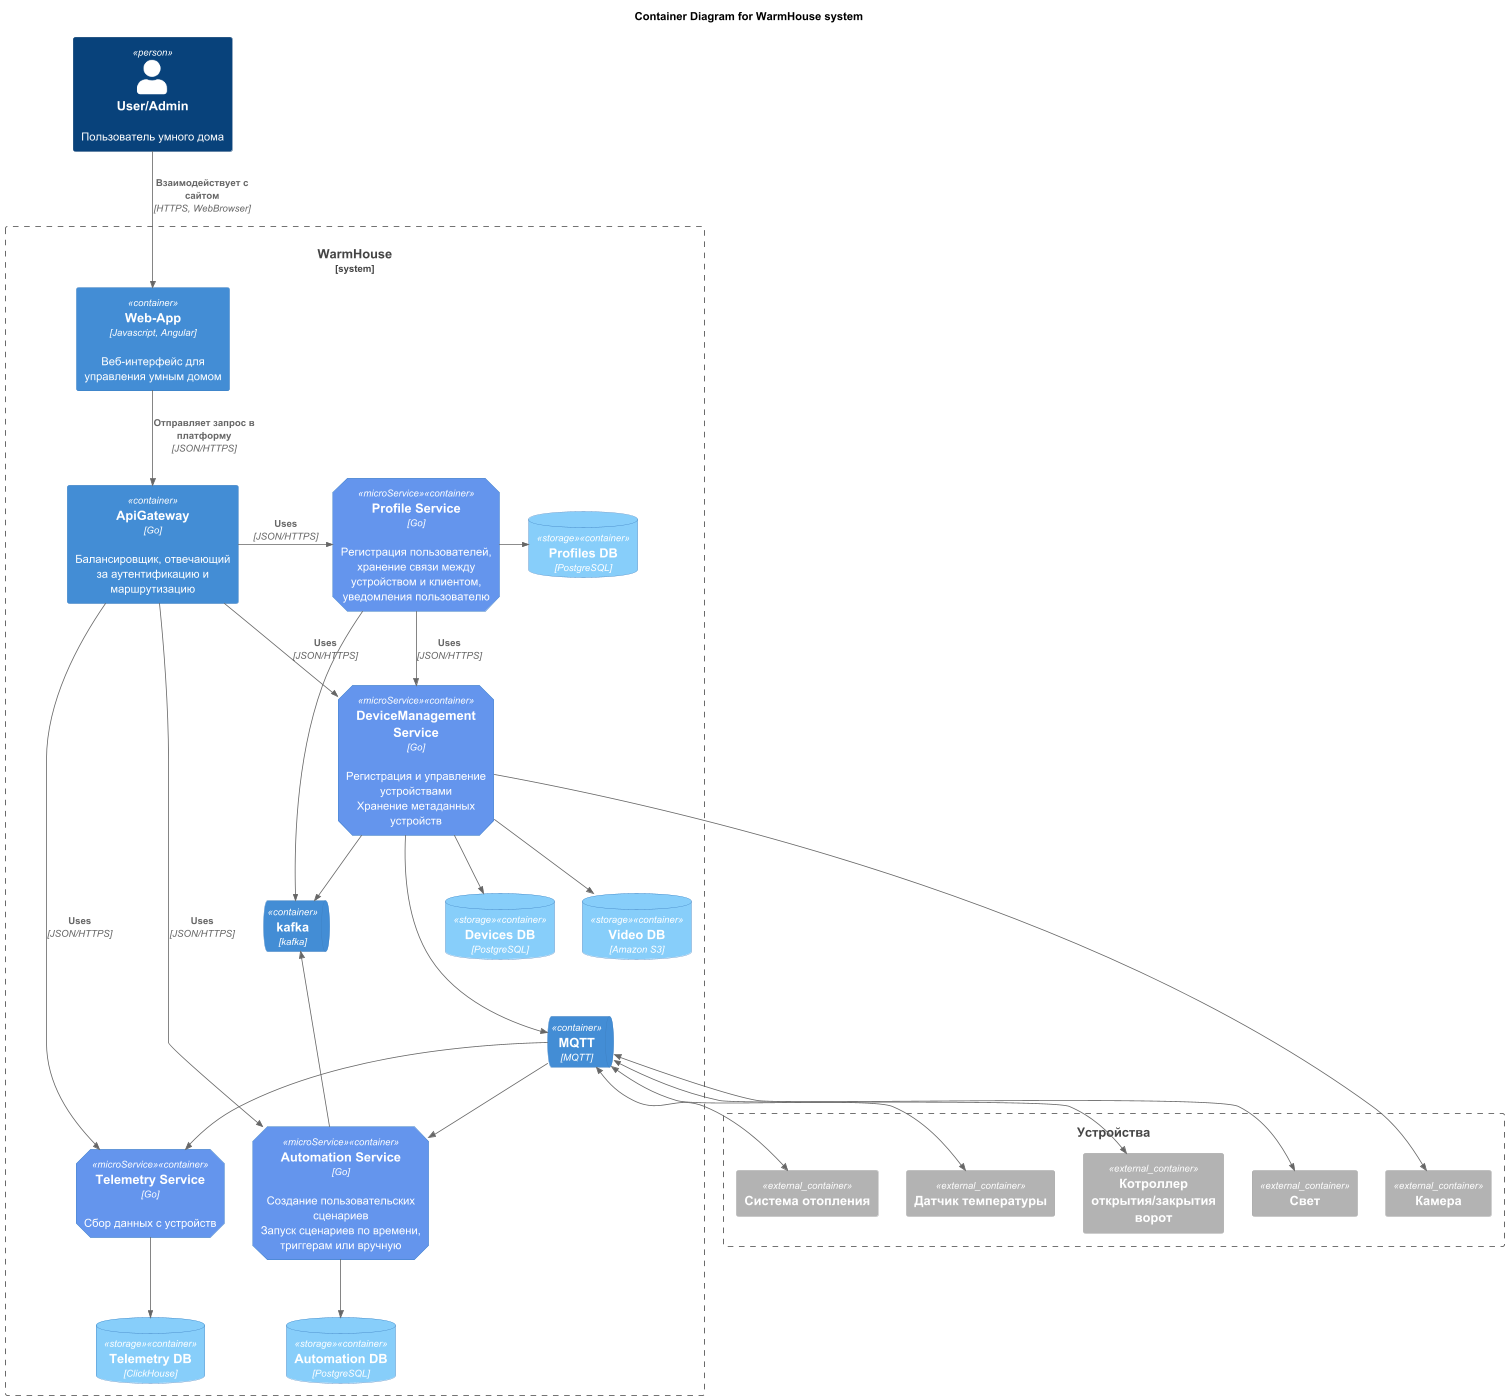

The diagram above was rendered by PlantUML. Its source (embedded in the PNG):
@startuml

!include ./C4_Container.puml
title Container Diagram for WarmHouse system

AddElementTag("microService", $shape=EightSidedShape(), $bgColor="CornflowerBlue", $fontColor="white", $legendText="micro service\neight sided")
AddElementTag("storage", $shape=RoundedBoxShape(), $bgColor="lightSkyBlue", $fontColor="white")


Person(user, User/Admin, "Пользователь умного дома")

System_Boundary(c1, "WarmHouse") {
    Container(web_app, "Web-App", "Javascript, Angular", "Веб-интерфейс для управления умным домом")

    Container(api_gateway, "ApiGateway", "Go", "Балансировщик, отвечающий за аутентификацию и маршрутизацию")


    Container(profile_service, "Profile Service", "Go", "Регистрация пользователей, хранение связи между устройством и клиентом, уведомления пользователю", $tags = "microService")
    ContainerDb(profiles_db, "Profiles DB", "PostgreSQL", "", $tags = "storage")

    Container(device_management_service, "DeviceManagement Service", "Go", "Регистрация и управление устройствами\nХранение метаданных устройств", $tags = "microService")
    ContainerDb(devices_db, "Devices DB", "PostgreSQL", "", $tags = "storage")
    ContainerDb(video_db, "Video DB", "Amazon S3", "", $tags = "storage")

    Container(automation_service, "Automation Service", "Go", "Создание пользовательских сценариев\nЗапуск сценариев по времени, триггерам или вручную", $tags = "microService")
    ContainerDb(automation_db, "Automation DB", "PostgreSQL", "", $tags = "storage")

    Container(telemetry_service, "Telemetry Service", "Go", "Сбор данных с устройств", $tags = "microService")
    ContainerDb(telemetry_db, "Telemetry DB", "ClickHouse", "", $tags = "storage")
    ContainerQueue(kafka, "kafka", "kafka")
    ContainerQueue(mqtt, "MQTT", "MQTT")
}

Boundary(c2, "Устройства") {
    Container_Ext(gate, "Котроллер открытия/закрытия ворот")
    Container_Ext(light, "Свет")
    Container_Ext(camera, "Камера")
    Container_Ext(heating_system, "Система отопления")
    Container_Ext(temperature_sensor, "Датчик температуры")
}

Rel_D(user, web_app, "Взаимодействует с сайтом", "HTTPS, WebBrowser")
Rel_D(web_app, api_gateway, "Отправляет запрос в платформу", "JSON/HTTPS")

Rel_R(api_gateway, profile_service, "Uses", "JSON/HTTPS")
Rel(api_gateway, automation_service, "Uses", "JSON/HTTPS")
Rel(api_gateway, device_management_service, "Uses", "JSON/HTTPS")
Rel(api_gateway, telemetry_service, "Uses", "JSON/HTTPS")
Rel_R(profile_service, profiles_db,)
Rel_D(device_management_service, devices_db,)
Rel_D(device_management_service, video_db,)
Rel(automation_service, automation_db,)
Rel(telemetry_service, telemetry_db,)

Rel(device_management_service, kafka, "")
Rel(automation_service, kafka, "")
Rel(profile_service, kafka, "")
Rel(profile_service, device_management_service, "Uses", "JSON/HTTPS")

Rel(mqtt, telemetry_service, "")
Rel(device_management_service, mqtt, "")
Rel(mqtt, automation_service, "")

Rel(device_management_service, camera, "")
BiRel(mqtt, light, "")
BiRel(mqtt, gate, "")
BiRel(mqtt, heating_system, "")
BiRel(mqtt, temperature_sensor, "")

Lay_R(telemetry_service, automation_service )
Lay_R(automation_service, device_management_service)
Lay_D(kafka,mqtt)

@enduml